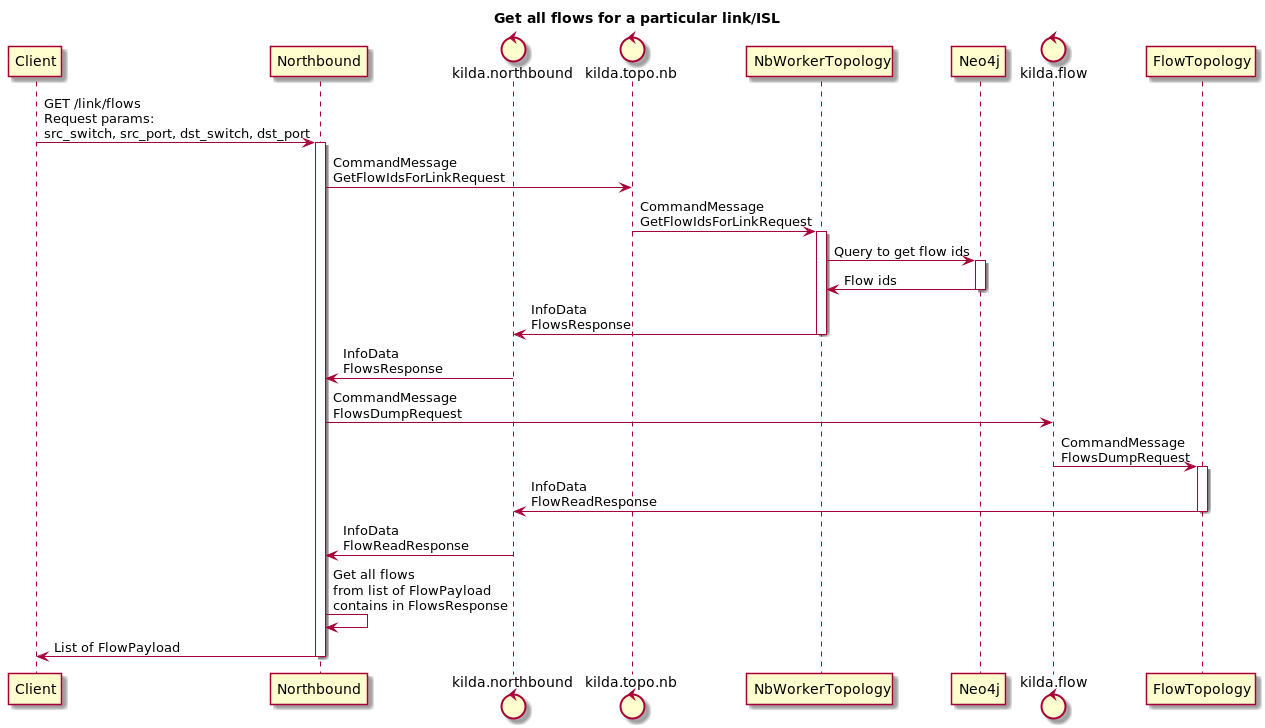

The diagram above was rendered by PlantUML. Its source (embedded in the PNG):
@startuml
title Get all flows for a particular link/ISL

participant Client

participant Northbound

control kilda.northbound
control kilda.topo.nb

participant NbWorkerTopology

participant Neo4j

control kilda.flow

participant FlowTopology

Client -> Northbound : GET /link/flows\nRequest params:\nsrc_switch, src_port, dst_switch, dst_port

activate Northbound
Northbound -> kilda.topo.nb : CommandMessage\nGetFlowIdsForLinkRequest

kilda.topo.nb -> NbWorkerTopology : CommandMessage\nGetFlowIdsForLinkRequest
activate NbWorkerTopology
NbWorkerTopology -> Neo4j : Query to get flow ids
activate Neo4j
Neo4j -> NbWorkerTopology : Flow ids
deactivate Neo4j
NbWorkerTopology -> kilda.northbound : InfoData\nFlowsResponse
deactivate NbWorkerTopology
kilda.northbound -> Northbound : InfoData\nFlowsResponse
Northbound -> kilda.flow : CommandMessage\nFlowsDumpRequest
kilda.flow -> FlowTopology : CommandMessage\nFlowsDumpRequest
activate FlowTopology
FlowTopology -> kilda.northbound : InfoData\nFlowReadResponse
deactivate FlowTopology
kilda.northbound -> Northbound : InfoData\nFlowReadResponse
Northbound -> Northbound : Get all flows\nfrom list of FlowPayload\ncontains in FlowsResponse
Northbound -> Client : List of FlowPayload
deactivate Northbound

@enduml